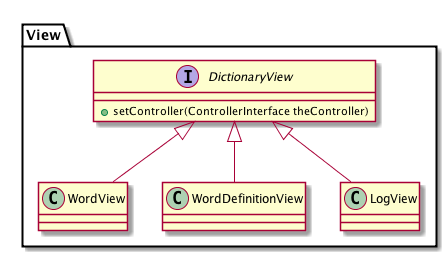

The diagram above was rendered by PlantUML. Its source (embedded in the PNG):
@startuml
Package View {
interface DictionaryView
DictionaryView : +setController(ControllerInterface theController)

DictionaryView <|-- WordView
DictionaryView <|-- WordDefinitionView
DictionaryView <|-- LogView
}
@enduml